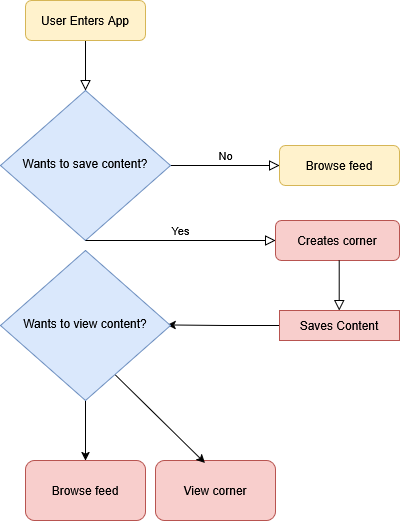

The diagram above was exported from draw.io. Its source (the exported page's mxGraphModel, read from the mxfile embedded in the PNG):
<mxGraphModel dx="774" dy="749" grid="1" gridSize="10" guides="1" tooltips="1" connect="1" arrows="1" fold="1" page="1" pageScale="1" pageWidth="827" pageHeight="1169" math="0" shadow="0">
  <root>
    <mxCell id="WIyWlLk6GJQsqaUBKTNV-0" />
    <mxCell id="WIyWlLk6GJQsqaUBKTNV-1" parent="WIyWlLk6GJQsqaUBKTNV-0" />
    <mxCell id="WIyWlLk6GJQsqaUBKTNV-2" value="" style="rounded=0;html=1;jettySize=auto;orthogonalLoop=1;fontSize=11;endArrow=block;endFill=0;endSize=8;strokeWidth=1;shadow=0;labelBackgroundColor=none;edgeStyle=orthogonalEdgeStyle;" parent="WIyWlLk6GJQsqaUBKTNV-1" source="WIyWlLk6GJQsqaUBKTNV-3" target="WIyWlLk6GJQsqaUBKTNV-6" edge="1">
      <mxGeometry relative="1" as="geometry" />
    </mxCell>
    <mxCell id="WIyWlLk6GJQsqaUBKTNV-3" value="User Enters App" style="rounded=1;whiteSpace=wrap;html=1;fontSize=12;glass=0;strokeWidth=1;shadow=0;fillColor=#fff2cc;strokeColor=#d6b656;" parent="WIyWlLk6GJQsqaUBKTNV-1" vertex="1">
      <mxGeometry x="160" y="80" width="120" height="40" as="geometry" />
    </mxCell>
    <mxCell id="WIyWlLk6GJQsqaUBKTNV-5" value="No" style="edgeStyle=orthogonalEdgeStyle;rounded=0;html=1;jettySize=auto;orthogonalLoop=1;fontSize=11;endArrow=block;endFill=0;endSize=8;strokeWidth=1;shadow=0;labelBackgroundColor=none;" parent="WIyWlLk6GJQsqaUBKTNV-1" source="WIyWlLk6GJQsqaUBKTNV-6" target="WIyWlLk6GJQsqaUBKTNV-7" edge="1">
      <mxGeometry y="10" relative="1" as="geometry">
        <mxPoint as="offset" />
      </mxGeometry>
    </mxCell>
    <mxCell id="WIyWlLk6GJQsqaUBKTNV-6" value="Wants to save content?" style="rhombus;whiteSpace=wrap;html=1;shadow=0;fontFamily=Helvetica;fontSize=12;align=center;strokeWidth=1;spacing=6;spacingTop=-4;fillColor=#dae8fc;strokeColor=#6c8ebf;" parent="WIyWlLk6GJQsqaUBKTNV-1" vertex="1">
      <mxGeometry x="135" y="170" width="170" height="150" as="geometry" />
    </mxCell>
    <mxCell id="WIyWlLk6GJQsqaUBKTNV-7" value="Browse feed" style="rounded=1;whiteSpace=wrap;html=1;fontSize=12;glass=0;strokeWidth=1;shadow=0;fillColor=#fff2cc;strokeColor=#d6b656;" parent="WIyWlLk6GJQsqaUBKTNV-1" vertex="1">
      <mxGeometry x="414" y="225" width="120" height="40" as="geometry" />
    </mxCell>
    <mxCell id="A40AF5tjyxSwKK_wYOzO-1" value="Yes" style="edgeStyle=orthogonalEdgeStyle;rounded=0;html=1;jettySize=auto;orthogonalLoop=1;fontSize=11;endArrow=block;endFill=0;endSize=8;strokeWidth=1;shadow=0;labelBackgroundColor=none;" parent="WIyWlLk6GJQsqaUBKTNV-1" edge="1">
      <mxGeometry y="10" relative="1" as="geometry">
        <mxPoint as="offset" />
        <mxPoint x="220" y="320" as="sourcePoint" />
        <mxPoint x="410" y="320" as="targetPoint" />
      </mxGeometry>
    </mxCell>
    <mxCell id="A40AF5tjyxSwKK_wYOzO-2" value="Creates corner" style="rounded=1;whiteSpace=wrap;html=1;fontSize=12;glass=0;strokeWidth=1;shadow=0;fillColor=#f8cecc;strokeColor=#b85450;" parent="WIyWlLk6GJQsqaUBKTNV-1" vertex="1">
      <mxGeometry x="410" y="300" width="124" height="40" as="geometry" />
    </mxCell>
    <mxCell id="A40AF5tjyxSwKK_wYOzO-15" style="edgeStyle=orthogonalEdgeStyle;rounded=0;orthogonalLoop=1;jettySize=auto;html=1;entryX=0.98;entryY=0.496;entryDx=0;entryDy=0;entryPerimeter=0;" parent="WIyWlLk6GJQsqaUBKTNV-1" source="A40AF5tjyxSwKK_wYOzO-8" target="A40AF5tjyxSwKK_wYOzO-16" edge="1">
      <mxGeometry relative="1" as="geometry">
        <mxPoint x="310" y="405" as="targetPoint" />
      </mxGeometry>
    </mxCell>
    <mxCell id="A40AF5tjyxSwKK_wYOzO-8" value="Saves Content" style="rounded=0;whiteSpace=wrap;html=1;fillColor=#f8cecc;strokeColor=#b85450;" parent="WIyWlLk6GJQsqaUBKTNV-1" vertex="1">
      <mxGeometry x="414" y="390" width="120" height="30" as="geometry" />
    </mxCell>
    <mxCell id="A40AF5tjyxSwKK_wYOzO-9" value="" style="edgeStyle=orthogonalEdgeStyle;rounded=0;html=1;jettySize=auto;orthogonalLoop=1;fontSize=11;endArrow=block;endFill=0;endSize=8;strokeWidth=1;shadow=0;labelBackgroundColor=none;" parent="WIyWlLk6GJQsqaUBKTNV-1" edge="1">
      <mxGeometry y="10" relative="1" as="geometry">
        <mxPoint as="offset" />
        <mxPoint x="473.71000000000004" y="340" as="sourcePoint" />
        <mxPoint x="473.71000000000004" y="390" as="targetPoint" />
      </mxGeometry>
    </mxCell>
    <mxCell id="A40AF5tjyxSwKK_wYOzO-18" style="edgeStyle=orthogonalEdgeStyle;rounded=0;orthogonalLoop=1;jettySize=auto;html=1;" parent="WIyWlLk6GJQsqaUBKTNV-1" source="A40AF5tjyxSwKK_wYOzO-16" target="A40AF5tjyxSwKK_wYOzO-19" edge="1">
      <mxGeometry relative="1" as="geometry">
        <mxPoint x="220" y="580" as="targetPoint" />
      </mxGeometry>
    </mxCell>
    <mxCell id="A40AF5tjyxSwKK_wYOzO-16" value="Wants to view content?" style="rhombus;whiteSpace=wrap;html=1;shadow=0;fontFamily=Helvetica;fontSize=12;align=center;strokeWidth=1;spacing=6;spacingTop=-4;fillColor=#dae8fc;strokeColor=#6c8ebf;" parent="WIyWlLk6GJQsqaUBKTNV-1" vertex="1">
      <mxGeometry x="135" y="330" width="170" height="150" as="geometry" />
    </mxCell>
    <mxCell id="A40AF5tjyxSwKK_wYOzO-19" value="Browse feed" style="rounded=1;whiteSpace=wrap;html=1;fillColor=#f8cecc;strokeColor=#b85450;" parent="WIyWlLk6GJQsqaUBKTNV-1" vertex="1">
      <mxGeometry x="160" y="540" width="120" height="60" as="geometry" />
    </mxCell>
    <mxCell id="A40AF5tjyxSwKK_wYOzO-21" value="View corner" style="rounded=1;whiteSpace=wrap;html=1;fillColor=#f8cecc;strokeColor=#b85450;" parent="WIyWlLk6GJQsqaUBKTNV-1" vertex="1">
      <mxGeometry x="290" y="540" width="120" height="60" as="geometry" />
    </mxCell>
    <mxCell id="A40AF5tjyxSwKK_wYOzO-22" value="" style="endArrow=classic;html=1;rounded=0;entryX=0.412;entryY=0.042;entryDx=0;entryDy=0;entryPerimeter=0;exitX=0.676;exitY=0.83;exitDx=0;exitDy=0;exitPerimeter=0;" parent="WIyWlLk6GJQsqaUBKTNV-1" source="A40AF5tjyxSwKK_wYOzO-16" target="A40AF5tjyxSwKK_wYOzO-21" edge="1">
      <mxGeometry width="50" height="50" relative="1" as="geometry">
        <mxPoint x="210" y="430" as="sourcePoint" />
        <mxPoint x="260" y="380" as="targetPoint" />
      </mxGeometry>
    </mxCell>
  </root>
</mxGraphModel>